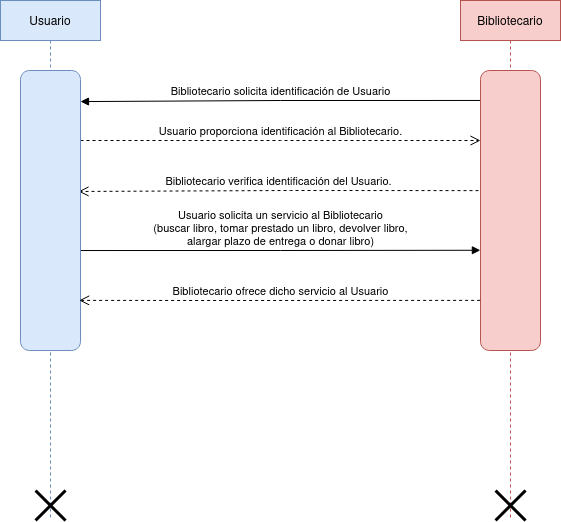

The diagram above was exported from draw.io. Its source (the exported page's mxGraphModel, read from the mxfile embedded in the PNG):
<mxGraphModel dx="1434" dy="655" grid="1" gridSize="10" guides="1" tooltips="1" connect="1" arrows="1" fold="1" page="1" pageScale="1" pageWidth="827" pageHeight="1169" math="0" shadow="0">
  <root>
    <mxCell id="0" />
    <mxCell id="1" parent="0" />
    <mxCell id="CT5AseKskwmM99gvfLUv-2" value="Usuario" style="shape=umlLifeline;perimeter=lifelinePerimeter;whiteSpace=wrap;html=1;container=1;dropTarget=0;collapsible=0;recursiveResize=0;outlineConnect=0;portConstraint=eastwest;newEdgeStyle={&quot;curved&quot;:0,&quot;rounded&quot;:0};fillColor=#dae8fc;strokeColor=#6c8ebf;" vertex="1" parent="1">
      <mxGeometry x="140" y="80" width="100" height="520" as="geometry" />
    </mxCell>
    <mxCell id="CT5AseKskwmM99gvfLUv-3" value="" style="shape=umlDestroy;whiteSpace=wrap;html=1;strokeWidth=3;targetShapes=umlLifeline;" vertex="1" parent="CT5AseKskwmM99gvfLUv-2">
      <mxGeometry x="35" y="490" width="30" height="30" as="geometry" />
    </mxCell>
    <mxCell id="CT5AseKskwmM99gvfLUv-4" value="Bibliotecario" style="shape=umlLifeline;perimeter=lifelinePerimeter;whiteSpace=wrap;html=1;container=1;dropTarget=0;collapsible=0;recursiveResize=0;outlineConnect=0;portConstraint=eastwest;newEdgeStyle={&quot;curved&quot;:0,&quot;rounded&quot;:0};fillColor=#f8cecc;strokeColor=#b85450;" vertex="1" parent="1">
      <mxGeometry x="600" y="80" width="100" height="520" as="geometry" />
    </mxCell>
    <mxCell id="CT5AseKskwmM99gvfLUv-5" value="&lt;div&gt;Bibliotecario solicita identificación de Usuario&lt;/div&gt;" style="html=1;verticalAlign=bottom;endArrow=block;curved=0;rounded=0;exitX=0.107;exitY=1;exitDx=0;exitDy=0;exitPerimeter=0;entryX=0.111;entryY=0;entryDx=0;entryDy=0;entryPerimeter=0;" edge="1" parent="1" source="CT5AseKskwmM99gvfLUv-9" target="CT5AseKskwmM99gvfLUv-8">
      <mxGeometry width="80" relative="1" as="geometry">
        <mxPoint x="570" y="180" as="sourcePoint" />
        <mxPoint x="250" y="180" as="targetPoint" />
        <Array as="points">
          <mxPoint x="420" y="180" />
        </Array>
      </mxGeometry>
    </mxCell>
    <mxCell id="CT5AseKskwmM99gvfLUv-6" value="Usuario proporciona identificación al Bibliotecario." style="html=1;verticalAlign=bottom;endArrow=open;dashed=1;endSize=8;curved=0;rounded=0;exitX=0.25;exitY=0;exitDx=0;exitDy=0;entryX=0.25;entryY=1;entryDx=0;entryDy=0;" edge="1" parent="1" source="CT5AseKskwmM99gvfLUv-8" target="CT5AseKskwmM99gvfLUv-9">
      <mxGeometry relative="1" as="geometry">
        <mxPoint x="230" y="220" as="sourcePoint" />
        <mxPoint x="560" y="220" as="targetPoint" />
        <Array as="points">
          <mxPoint x="420" y="220" />
        </Array>
      </mxGeometry>
    </mxCell>
    <mxCell id="CT5AseKskwmM99gvfLUv-7" value="Bibliotecario verifica identificación del Usuario." style="html=1;verticalAlign=bottom;endArrow=open;dashed=1;endSize=8;curved=0;rounded=0;exitX=0.429;exitY=1.033;exitDx=0;exitDy=0;exitPerimeter=0;entryX=0.432;entryY=0.033;entryDx=0;entryDy=0;entryPerimeter=0;" edge="1" parent="1" source="CT5AseKskwmM99gvfLUv-9" target="CT5AseKskwmM99gvfLUv-8">
      <mxGeometry relative="1" as="geometry">
        <mxPoint x="600" y="270" as="sourcePoint" />
        <mxPoint x="270" y="270" as="targetPoint" />
        <Array as="points">
          <mxPoint x="430" y="270" />
        </Array>
      </mxGeometry>
    </mxCell>
    <mxCell id="CT5AseKskwmM99gvfLUv-8" value="" style="rounded=1;whiteSpace=wrap;html=1;rotation=90;fillColor=#dae8fc;strokeColor=#6c8ebf;" vertex="1" parent="1">
      <mxGeometry x="50" y="260" width="280" height="60" as="geometry" />
    </mxCell>
    <mxCell id="CT5AseKskwmM99gvfLUv-9" value="" style="rounded=1;whiteSpace=wrap;html=1;rotation=90;fillColor=#f8cecc;strokeColor=#b85450;" vertex="1" parent="1">
      <mxGeometry x="510" y="260" width="280" height="60" as="geometry" />
    </mxCell>
    <mxCell id="CT5AseKskwmM99gvfLUv-10" value="&lt;div&gt;Usuario solicita un servicio al Bibliotecario&lt;/div&gt;&lt;div&gt;(buscar libro, tomar prestado un libro, devolver libro,&lt;/div&gt;&lt;div&gt;alargar plazo de entrega o donar libro)&lt;/div&gt;" style="html=1;verticalAlign=bottom;endArrow=block;curved=0;rounded=0;entryX=0.642;entryY=1.002;entryDx=0;entryDy=0;entryPerimeter=0;exitX=0.643;exitY=-0.006;exitDx=0;exitDy=0;exitPerimeter=0;" edge="1" parent="1" source="CT5AseKskwmM99gvfLUv-8" target="CT5AseKskwmM99gvfLUv-9">
      <mxGeometry width="80" relative="1" as="geometry">
        <mxPoint x="230" y="330" as="sourcePoint" />
        <mxPoint x="620" y="330" as="targetPoint" />
        <Array as="points">
          <mxPoint x="420" y="330" />
        </Array>
      </mxGeometry>
    </mxCell>
    <mxCell id="CT5AseKskwmM99gvfLUv-11" value="" style="shape=umlDestroy;whiteSpace=wrap;html=1;strokeWidth=3;targetShapes=umlLifeline;" vertex="1" parent="1">
      <mxGeometry x="635" y="570" width="30" height="30" as="geometry" />
    </mxCell>
    <mxCell id="CT5AseKskwmM99gvfLUv-12" value="Bibliotecario ofrece dicho servicio al Usuario" style="html=1;verticalAlign=bottom;endArrow=open;dashed=1;endSize=8;curved=0;rounded=0;exitX=0.821;exitY=1.006;exitDx=0;exitDy=0;exitPerimeter=0;entryX=0.821;entryY=0.022;entryDx=0;entryDy=0;entryPerimeter=0;" edge="1" parent="1" source="CT5AseKskwmM99gvfLUv-9" target="CT5AseKskwmM99gvfLUv-8">
      <mxGeometry relative="1" as="geometry">
        <mxPoint x="620" y="380" as="sourcePoint" />
        <mxPoint x="220" y="380" as="targetPoint" />
        <Array as="points">
          <mxPoint x="350" y="380" />
        </Array>
      </mxGeometry>
    </mxCell>
  </root>
</mxGraphModel>